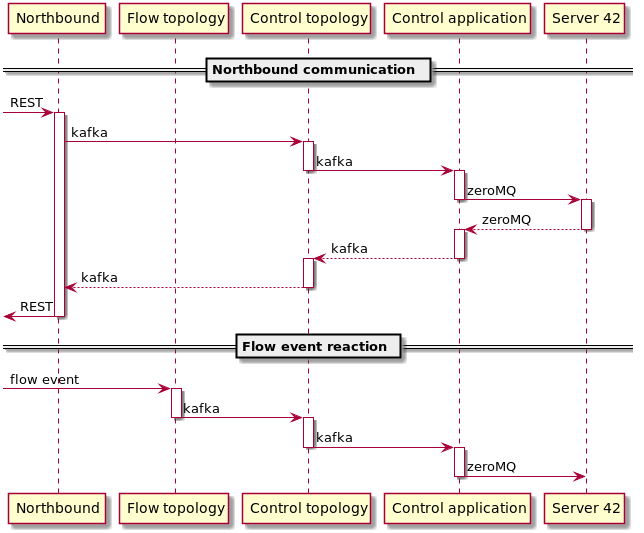

The diagram above was rendered by PlantUML. Its source (embedded in the PNG):
@startuml

participant Northbound as NB
participant "Flow topology" as FT
participant "Control topology" as CPT
participant "Control application " as CPA
participant "Server 42" as S42

== Northbound communication ==

-> NB: REST
activate NB
NB -> CPT : kafka
activate CPT
CPT -> CPA: kafka
deactivate CPT
activate CPA
CPA -> S42: zeroMQ
deactivate CPA
activate S42
CPA <-- S42: zeroMQ
deactivate S42
activate CPA
CPA --> CPT: kafka
deactivate CPA
activate CPT
NB <-- CPT: kafka
deactivate CPT
<- NB: REST
deactivate NB

== Flow event reaction ==

-> FT : flow event
activate FT
FT -> CPT : kafka
deactivate FT
activate CPT
CPT -> CPA: kafka
deactivate CPT
activate CPA
CPA -> S42: zeroMQ
deactivate CPA


@enduml